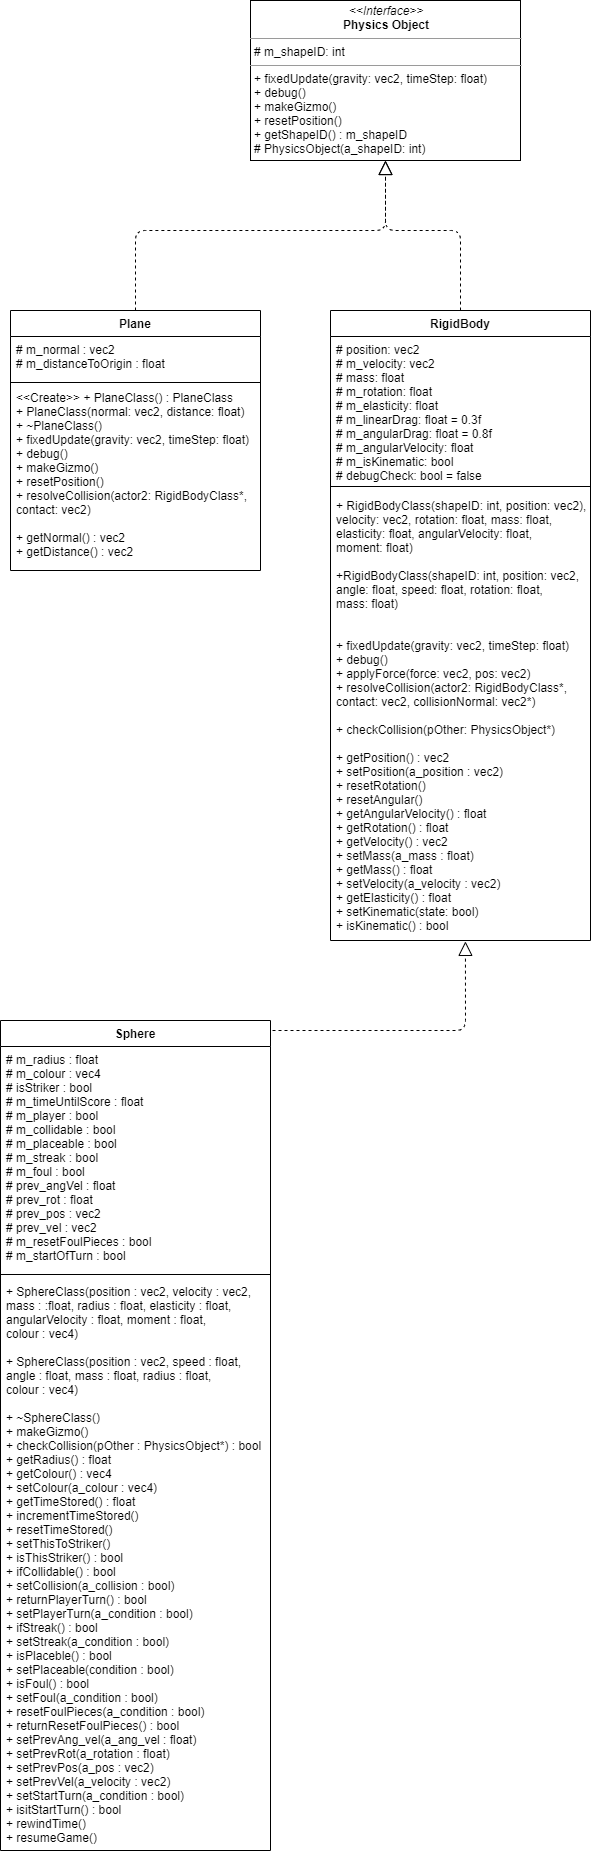

The diagram above was exported from draw.io. Its source (the exported page's mxGraphModel, read from the mxfile embedded in the PNG):
<mxGraphModel dx="710" dy="653" grid="1" gridSize="10" guides="1" tooltips="1" connect="1" arrows="1" fold="1" page="1" pageScale="1" pageWidth="827" pageHeight="1169" math="0" shadow="0">
  <root>
    <mxCell id="WIyWlLk6GJQsqaUBKTNV-0" />
    <mxCell id="WIyWlLk6GJQsqaUBKTNV-1" parent="WIyWlLk6GJQsqaUBKTNV-0" />
    <mxCell id="z4jTuhhkNs22WmP0ODhC-8" value="&lt;p style=&quot;margin: 0px ; margin-top: 4px ; text-align: center&quot;&gt;&lt;i&gt;&amp;lt;&amp;lt;Interface&amp;gt;&amp;gt;&lt;/i&gt;&lt;br&gt;&lt;b&gt;Physics Object&lt;/b&gt;&lt;/p&gt;&lt;hr size=&quot;1&quot;&gt;&lt;p style=&quot;margin: 0px ; margin-left: 4px&quot;&gt;# m_shapeID: int&lt;br&gt;&lt;/p&gt;&lt;hr size=&quot;1&quot;&gt;&lt;p style=&quot;margin: 0px ; margin-left: 4px&quot;&gt;+ fixedUpdate(gravity: vec2, timeStep: float)&lt;br&gt;+ debug()&lt;br&gt;+ makeGizmo()&lt;/p&gt;&lt;p style=&quot;margin: 0px ; margin-left: 4px&quot;&gt;+ resetPosition()&lt;/p&gt;&lt;p style=&quot;margin: 0px ; margin-left: 4px&quot;&gt;+ getShapeID() : m_shapeID&lt;/p&gt;&lt;p style=&quot;margin: 0px ; margin-left: 4px&quot;&gt;# PhysicsObject(a_shapeID: int)&lt;/p&gt;" style="verticalAlign=top;align=left;overflow=fill;fontSize=12;fontFamily=Helvetica;html=1;" parent="WIyWlLk6GJQsqaUBKTNV-1" vertex="1">
      <mxGeometry x="270" y="410" width="270" height="160" as="geometry" />
    </mxCell>
    <mxCell id="z4jTuhhkNs22WmP0ODhC-9" value="Plane" style="swimlane;fontStyle=1;align=center;verticalAlign=top;childLayout=stackLayout;horizontal=1;startSize=26;horizontalStack=0;resizeParent=1;resizeParentMax=0;resizeLast=0;collapsible=1;marginBottom=0;" parent="WIyWlLk6GJQsqaUBKTNV-1" vertex="1">
      <mxGeometry x="30" y="720" width="250" height="260" as="geometry" />
    </mxCell>
    <mxCell id="z4jTuhhkNs22WmP0ODhC-12" value="# m_normal : vec2&#10;# m_distanceToOrigin : float" style="text;strokeColor=none;fillColor=none;align=left;verticalAlign=top;spacingLeft=4;spacingRight=4;overflow=hidden;rotatable=0;points=[[0,0.5],[1,0.5]];portConstraint=eastwest;" parent="z4jTuhhkNs22WmP0ODhC-9" vertex="1">
      <mxGeometry y="26" width="250" height="44" as="geometry" />
    </mxCell>
    <mxCell id="z4jTuhhkNs22WmP0ODhC-11" value="" style="line;strokeWidth=1;fillColor=none;align=left;verticalAlign=middle;spacingTop=-1;spacingLeft=3;spacingRight=3;rotatable=0;labelPosition=right;points=[];portConstraint=eastwest;" parent="z4jTuhhkNs22WmP0ODhC-9" vertex="1">
      <mxGeometry y="70" width="250" height="4" as="geometry" />
    </mxCell>
    <mxCell id="z4jTuhhkNs22WmP0ODhC-27" value="&lt;&lt;Create&gt;&gt; + PlaneClass() : PlaneClass&#10;+ PlaneClass(normal: vec2, distance: float)&#10;+ ~PlaneClass()&#10;+ fixedUpdate(gravity: vec2, timeStep: float)&#10;+ debug()&#10;+ makeGizmo()&#10;+ resetPosition()&#10;+ resolveCollision(actor2: RigidBodyClass*,&#10;contact: vec2)&#10;&#10;+ getNormal() : vec2&#10;+ getDistance() : vec2&#10;" style="text;strokeColor=none;fillColor=none;align=left;verticalAlign=top;spacingLeft=4;spacingRight=4;overflow=hidden;rotatable=0;points=[[0,0.5],[1,0.5]];portConstraint=eastwest;" parent="z4jTuhhkNs22WmP0ODhC-9" vertex="1">
      <mxGeometry y="74" width="250" height="186" as="geometry" />
    </mxCell>
    <mxCell id="z4jTuhhkNs22WmP0ODhC-15" value="" style="endArrow=block;dashed=1;endFill=0;endSize=12;html=1;entryX=0.5;entryY=1;entryDx=0;entryDy=0;exitX=0.5;exitY=0;exitDx=0;exitDy=0;" parent="WIyWlLk6GJQsqaUBKTNV-1" source="z4jTuhhkNs22WmP0ODhC-9" target="z4jTuhhkNs22WmP0ODhC-8" edge="1">
      <mxGeometry width="160" relative="1" as="geometry">
        <mxPoint x="330" y="740" as="sourcePoint" />
        <mxPoint x="490" y="740" as="targetPoint" />
        <Array as="points">
          <mxPoint x="155" y="640" />
          <mxPoint x="405" y="640" />
        </Array>
      </mxGeometry>
    </mxCell>
    <mxCell id="z4jTuhhkNs22WmP0ODhC-16" value="" style="endArrow=block;dashed=1;endFill=0;endSize=12;html=1;entryX=0.5;entryY=1;entryDx=0;entryDy=0;strokeColor=#000000;exitX=0.5;exitY=0;exitDx=0;exitDy=0;" parent="WIyWlLk6GJQsqaUBKTNV-1" source="z4jTuhhkNs22WmP0ODhC-17" target="z4jTuhhkNs22WmP0ODhC-8" edge="1">
      <mxGeometry width="160" relative="1" as="geometry">
        <mxPoint x="560" y="720" as="sourcePoint" />
        <mxPoint x="415" y="580" as="targetPoint" />
        <Array as="points">
          <mxPoint x="480" y="640" />
          <mxPoint x="405" y="640" />
        </Array>
      </mxGeometry>
    </mxCell>
    <mxCell id="z4jTuhhkNs22WmP0ODhC-17" value="RigidBody" style="swimlane;fontStyle=1;align=center;verticalAlign=top;childLayout=stackLayout;horizontal=1;startSize=26;horizontalStack=0;resizeParent=1;resizeParentMax=0;resizeLast=0;collapsible=1;marginBottom=0;" parent="WIyWlLk6GJQsqaUBKTNV-1" vertex="1">
      <mxGeometry x="350" y="720" width="260" height="630" as="geometry">
        <mxRectangle x="350" y="720" width="90" height="26" as="alternateBounds" />
      </mxGeometry>
    </mxCell>
    <mxCell id="z4jTuhhkNs22WmP0ODhC-10" value="# position: vec2&#10;# m_velocity: vec2&#10;# mass: float&#10;# m_rotation: float&#10;# m_elasticity: float&#10;# m_linearDrag: float = 0.3f&#10;# m_angularDrag: float = 0.8f&#10;# m_angularVelocity: float&#10;# m_isKinematic: bool&#10;# debugCheck: bool = false" style="text;strokeColor=none;fillColor=none;align=left;verticalAlign=top;spacingLeft=4;spacingRight=4;overflow=hidden;rotatable=0;points=[[0,0.5],[1,0.5]];portConstraint=eastwest;" parent="z4jTuhhkNs22WmP0ODhC-17" vertex="1">
      <mxGeometry y="26" width="260" height="144" as="geometry" />
    </mxCell>
    <mxCell id="z4jTuhhkNs22WmP0ODhC-19" value="" style="line;strokeWidth=1;fillColor=none;align=left;verticalAlign=middle;spacingTop=-1;spacingLeft=3;spacingRight=3;rotatable=0;labelPosition=right;points=[];portConstraint=eastwest;" parent="z4jTuhhkNs22WmP0ODhC-17" vertex="1">
      <mxGeometry y="170" width="260" height="12" as="geometry" />
    </mxCell>
    <mxCell id="z4jTuhhkNs22WmP0ODhC-20" value="+ RigidBodyClass(shapeID: int, position: vec2),&#10;velocity: vec2, rotation: float, mass: float,&#10;elasticity: float, angularVelocity: float,&#10;moment: float)&#10;&#10;+RigidBodyClass(shapeID: int, position: vec2,&#10;angle: float, speed: float, rotation: float,&#10;mass: float)&#10;&#10;&#10;+ fixedUpdate(gravity: vec2, timeStep: float)&#10;+ debug()&#10;+ applyForce(force: vec2, pos: vec2)&#10;+ resolveCollision(actor2: RigidBodyClass*, &#10;contact: vec2, collisionNormal: vec2*)&#10;&#10;+ checkCollision(pOther: PhysicsObject*)&#10;&#10;+ getPosition() : vec2&#10;+ setPosition(a_position : vec2)&#10;+ resetRotation()&#10;+ resetAngular()&#10;+ getAngularVelocity() : float&#10;+ getRotation() : float&#10;+ getVelocity() : vec2&#10;+ setMass(a_mass : float)&#10;+ getMass() : float&#10;+ setVelocity(a_velocity : vec2)&#10;+ getElasticity() : float&#10;+ setKinematic(state: bool)&#10;+ isKinematic() : bool&#10;" style="text;strokeColor=none;fillColor=none;align=left;verticalAlign=top;spacingLeft=4;spacingRight=4;overflow=hidden;rotatable=0;points=[[0,0.5],[1,0.5]];portConstraint=eastwest;" parent="z4jTuhhkNs22WmP0ODhC-17" vertex="1">
      <mxGeometry y="182" width="260" height="448" as="geometry" />
    </mxCell>
    <mxCell id="z4jTuhhkNs22WmP0ODhC-29" value="" style="endArrow=block;dashed=1;endFill=0;endSize=12;html=1;strokeColor=#000000;entryX=0.519;entryY=1.002;entryDx=0;entryDy=0;entryPerimeter=0;" parent="WIyWlLk6GJQsqaUBKTNV-1" target="z4jTuhhkNs22WmP0ODhC-20" edge="1">
      <mxGeometry width="160" relative="1" as="geometry">
        <mxPoint x="280" y="1440" as="sourcePoint" />
        <mxPoint x="370" y="1450" as="targetPoint" />
        <Array as="points">
          <mxPoint x="485" y="1440" />
        </Array>
      </mxGeometry>
    </mxCell>
    <mxCell id="z4jTuhhkNs22WmP0ODhC-34" value="Sphere" style="swimlane;fontStyle=1;align=center;verticalAlign=top;childLayout=stackLayout;horizontal=1;startSize=26;horizontalStack=0;resizeParent=1;resizeParentMax=0;resizeLast=0;collapsible=1;marginBottom=0;" parent="WIyWlLk6GJQsqaUBKTNV-1" vertex="1">
      <mxGeometry x="20" y="1430" width="270" height="830" as="geometry" />
    </mxCell>
    <mxCell id="z4jTuhhkNs22WmP0ODhC-35" value="# m_radius : float&#10;# m_colour : vec4&#10;# isStriker : bool&#10;# m_timeUntilScore : float&#10;# m_player : bool&#10;# m_collidable : bool&#10;# m_placeable : bool&#10;# m_streak : bool&#10;# m_foul : bool&#10;# prev_angVel : float&#10;# prev_rot : float&#10;# prev_pos : vec2&#10;# prev_vel : vec2&#10;# m_resetFoulPieces : bool&#10;# m_startOfTurn : bool" style="text;strokeColor=none;fillColor=none;align=left;verticalAlign=top;spacingLeft=4;spacingRight=4;overflow=hidden;rotatable=0;points=[[0,0.5],[1,0.5]];portConstraint=eastwest;" parent="z4jTuhhkNs22WmP0ODhC-34" vertex="1">
      <mxGeometry y="26" width="270" height="224" as="geometry" />
    </mxCell>
    <mxCell id="z4jTuhhkNs22WmP0ODhC-36" value="" style="line;strokeWidth=1;fillColor=none;align=left;verticalAlign=middle;spacingTop=-1;spacingLeft=3;spacingRight=3;rotatable=0;labelPosition=right;points=[];portConstraint=eastwest;" parent="z4jTuhhkNs22WmP0ODhC-34" vertex="1">
      <mxGeometry y="250" width="270" height="8" as="geometry" />
    </mxCell>
    <mxCell id="z4jTuhhkNs22WmP0ODhC-37" value="+ SphereClass(position : vec2, velocity : vec2,&#10;mass : :float, radius : float, elasticity : float,&#10;angularVelocity : float, moment : float,&#10;colour : vec4)&#10;&#10;+ SphereClass(position : vec2, speed : float,&#10;angle : float, mass : float, radius : float,&#10;colour : vec4)&#10;&#10;+ ~SphereClass()&#10;+ makeGizmo()&#10;+ checkCollision(pOther : PhysicsObject*) : bool&#10;+ getRadius() : float&#10;+ getColour() : vec4&#10;+ setColour(a_colour : vec4)&#10;+ getTimeStored() : float&#10;+ incrementTimeStored()&#10;+ resetTimeStored()&#10;+ setThisToStriker()&#10;+ isThisStriker() : bool&#10;+ ifCollidable() : bool&#10;+ setCollision(a_collision : bool)&#10;+ returnPlayerTurn() : bool&#10;+ setPlayerTurn(a_condition : bool)&#10;+ ifStreak() : bool&#10;+ setStreak(a_condition : bool)&#10;+ isPlaceble() : bool&#10;+ setPlaceable(condition : bool)&#10;+ isFoul() : bool&#10;+ setFoul(a_condition : bool)&#10;+ resetFoulPieces(a_condition : bool)&#10;+ returnResetFoulPieces() : bool&#10;+ setPrevAng_vel(a_ang_vel : float)&#10;+ setPrevRot(a_rotation : float)&#10;+ setPrevPos(a_pos : vec2)&#10;+ setPrevVel(a_velocity : vec2)&#10;+ setStartTurn(a_condition : bool)&#10;+ isitStartTurn() : bool&#10;+ rewindTime()&#10;+ resumeGame()" style="text;strokeColor=none;fillColor=none;align=left;verticalAlign=top;spacingLeft=4;spacingRight=4;overflow=hidden;rotatable=0;points=[[0,0.5],[1,0.5]];portConstraint=eastwest;" parent="z4jTuhhkNs22WmP0ODhC-34" vertex="1">
      <mxGeometry y="258" width="270" height="572" as="geometry" />
    </mxCell>
  </root>
</mxGraphModel>